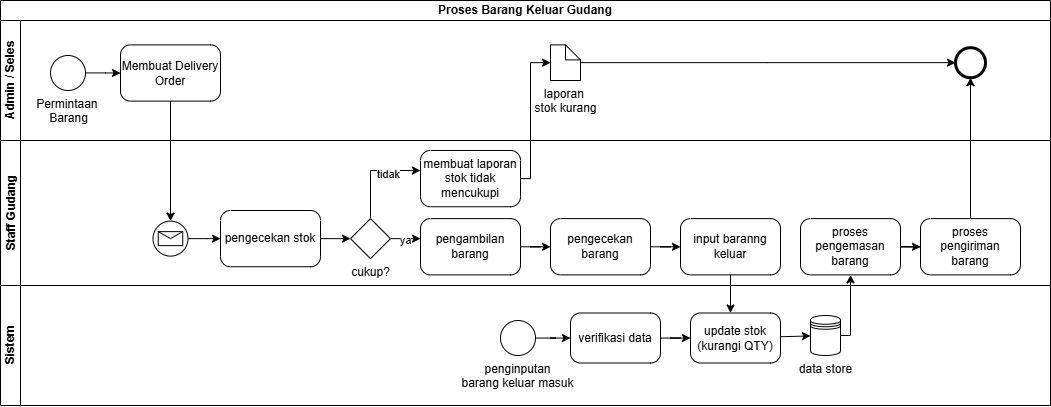

The diagram above was exported from draw.io. Its source (the exported page's mxGraphModel, read from the mxfile embedded in the PNG):
<mxGraphModel dx="1246" dy="1776" grid="1" gridSize="10" guides="1" tooltips="1" connect="1" arrows="1" fold="1" page="1" pageScale="1" pageWidth="850" pageHeight="1100" math="0" shadow="0">
  <root>
    <mxCell id="0" />
    <mxCell id="1" parent="0" />
    <mxCell id="2" value="Proses Barang Keluar Gudang" style="swimlane;html=1;childLayout=stackLayout;resizeParent=1;resizeParentMax=0;horizontal=1;startSize=20;horizontalStack=0;whiteSpace=wrap;" vertex="1" parent="1">
      <mxGeometry x="100" y="370" width="1050" height="405" as="geometry" />
    </mxCell>
    <mxCell id="3" value="Admin / Seles" style="swimlane;html=1;startSize=20;horizontal=0;" vertex="1" parent="2">
      <mxGeometry y="20" width="1050" height="120" as="geometry" />
    </mxCell>
    <mxCell id="4" style="edgeStyle=orthogonalEdgeStyle;rounded=0;orthogonalLoop=1;jettySize=auto;html=1;" edge="1" parent="3" source="5" target="6">
      <mxGeometry relative="1" as="geometry" />
    </mxCell>
    <mxCell id="5" value="Permintaan&amp;nbsp;&lt;div&gt;Barang&lt;/div&gt;" style="points=[[0.145,0.145,0],[0.5,0,0],[0.855,0.145,0],[1,0.5,0],[0.855,0.855,0],[0.5,1,0],[0.145,0.855,0],[0,0.5,0]];shape=mxgraph.bpmn.event;html=1;verticalLabelPosition=bottom;labelBackgroundColor=#ffffff;verticalAlign=top;align=center;perimeter=ellipsePerimeter;outlineConnect=0;aspect=fixed;outline=standard;symbol=general;" vertex="1" parent="3">
      <mxGeometry x="50" y="35" width="35" height="35" as="geometry" />
    </mxCell>
    <mxCell id="6" value="Membuat Delivery Order" style="points=[[0.25,0,0],[0.5,0,0],[0.75,0,0],[1,0.25,0],[1,0.5,0],[1,0.75,0],[0.75,1,0],[0.5,1,0],[0.25,1,0],[0,0.75,0],[0,0.5,0],[0,0.25,0]];shape=mxgraph.bpmn.task2;whiteSpace=wrap;rectStyle=rounded;size=10;html=1;container=1;expand=0;collapsible=0;taskMarker=abstract;" vertex="1" parent="3">
      <mxGeometry x="120" y="24.38" width="100" height="56.25" as="geometry" />
    </mxCell>
    <mxCell id="7" value="laporan&amp;nbsp;&lt;div&gt;stok kurang&lt;/div&gt;" style="shape=mxgraph.bpmn.data2;labelPosition=center;verticalLabelPosition=bottom;align=center;verticalAlign=top;size=15;html=1;" vertex="1" parent="3">
      <mxGeometry x="550" y="24.38" width="30" height="35.62" as="geometry" />
    </mxCell>
    <mxCell id="8" value="" style="points=[[0.145,0.145,0],[0.5,0,0],[0.855,0.145,0],[1,0.5,0],[0.855,0.855,0],[0.5,1,0],[0.145,0.855,0],[0,0.5,0]];shape=mxgraph.bpmn.event;html=1;verticalLabelPosition=bottom;labelBackgroundColor=#ffffff;verticalAlign=top;align=center;perimeter=ellipsePerimeter;outlineConnect=0;aspect=fixed;outline=end;symbol=terminate2;" vertex="1" parent="3">
      <mxGeometry x="955" y="27.189999999999998" width="30" height="30" as="geometry" />
    </mxCell>
    <mxCell id="9" style="edgeStyle=orthogonalEdgeStyle;rounded=0;orthogonalLoop=1;jettySize=auto;html=1;" edge="1" parent="3" source="7" target="8">
      <mxGeometry relative="1" as="geometry">
        <mxPoint x="940" y="60" as="targetPoint" />
      </mxGeometry>
    </mxCell>
    <mxCell id="10" value="Staff Gudang" style="swimlane;html=1;startSize=20;horizontal=0;" vertex="1" parent="2">
      <mxGeometry y="140" width="1050" height="145" as="geometry" />
    </mxCell>
    <mxCell id="11" style="edgeStyle=orthogonalEdgeStyle;rounded=0;orthogonalLoop=1;jettySize=auto;html=1;" edge="1" parent="10" source="12" target="14">
      <mxGeometry relative="1" as="geometry" />
    </mxCell>
    <mxCell id="12" value="" style="points=[[0.145,0.145,0],[0.5,0,0],[0.855,0.145,0],[1,0.5,0],[0.855,0.855,0],[0.5,1,0],[0.145,0.855,0],[0,0.5,0]];shape=mxgraph.bpmn.event;html=1;verticalLabelPosition=bottom;labelBackgroundColor=#ffffff;verticalAlign=top;align=center;perimeter=ellipsePerimeter;outlineConnect=0;aspect=fixed;outline=standard;symbol=message;" vertex="1" parent="10">
      <mxGeometry x="152.5" y="80.62" width="35" height="35" as="geometry" />
    </mxCell>
    <mxCell id="13" style="edgeStyle=orthogonalEdgeStyle;rounded=0;orthogonalLoop=1;jettySize=auto;html=1;" edge="1" parent="10" source="14" target="19">
      <mxGeometry relative="1" as="geometry" />
    </mxCell>
    <mxCell id="14" value="pengecekan stok" style="points=[[0.25,0,0],[0.5,0,0],[0.75,0,0],[1,0.25,0],[1,0.5,0],[1,0.75,0],[0.75,1,0],[0.5,1,0],[0.25,1,0],[0,0.75,0],[0,0.5,0],[0,0.25,0]];shape=mxgraph.bpmn.task2;whiteSpace=wrap;rectStyle=rounded;size=10;html=1;container=1;expand=0;collapsible=0;taskMarker=abstract;" vertex="1" parent="10">
      <mxGeometry x="220" y="70" width="100" height="56.25" as="geometry" />
    </mxCell>
    <mxCell id="15" style="edgeStyle=orthogonalEdgeStyle;rounded=0;orthogonalLoop=1;jettySize=auto;html=1;" edge="1" parent="10" source="19" target="21">
      <mxGeometry relative="1" as="geometry">
        <mxPoint x="420" y="98.18999999999981" as="targetPoint" />
        <Array as="points">
          <mxPoint x="410" y="97.99" />
          <mxPoint x="410" y="97.99" />
        </Array>
      </mxGeometry>
    </mxCell>
    <mxCell id="16" value="ya" style="edgeLabel;html=1;align=center;verticalAlign=middle;resizable=0;points=[];" vertex="1" connectable="0" parent="15">
      <mxGeometry x="-0.066" y="-1" relative="1" as="geometry">
        <mxPoint as="offset" />
      </mxGeometry>
    </mxCell>
    <mxCell id="17" style="edgeStyle=orthogonalEdgeStyle;rounded=0;orthogonalLoop=1;jettySize=auto;html=1;" edge="1" parent="10" source="19" target="25">
      <mxGeometry relative="1" as="geometry">
        <mxPoint x="370" y="30" as="targetPoint" />
        <Array as="points">
          <mxPoint x="370" y="30" />
        </Array>
      </mxGeometry>
    </mxCell>
    <mxCell id="18" value="tidak" style="edgeLabel;html=1;align=center;verticalAlign=middle;resizable=0;points=[];" vertex="1" connectable="0" parent="17">
      <mxGeometry x="0.3274" y="-3" relative="1" as="geometry">
        <mxPoint as="offset" />
      </mxGeometry>
    </mxCell>
    <mxCell id="19" value="cukup?" style="points=[[0.25,0.25,0],[0.5,0,0],[0.75,0.25,0],[1,0.5,0],[0.75,0.75,0],[0.5,1,0],[0.25,0.75,0],[0,0.5,0]];shape=mxgraph.bpmn.gateway2;html=1;verticalLabelPosition=bottom;labelBackgroundColor=#ffffff;verticalAlign=top;align=center;perimeter=rhombusPerimeter;outlineConnect=0;outline=none;symbol=none;" vertex="1" parent="10">
      <mxGeometry x="350" y="78.11999999999999" width="40" height="40" as="geometry" />
    </mxCell>
    <mxCell id="20" style="edgeStyle=orthogonalEdgeStyle;rounded=0;orthogonalLoop=1;jettySize=auto;html=1;" edge="1" parent="10" source="21" target="23">
      <mxGeometry relative="1" as="geometry" />
    </mxCell>
    <mxCell id="21" value="pengambilan barang" style="points=[[0.25,0,0],[0.5,0,0],[0.75,0,0],[1,0.25,0],[1,0.5,0],[1,0.75,0],[0.75,1,0],[0.5,1,0],[0.25,1,0],[0,0.75,0],[0,0.5,0],[0,0.25,0]];shape=mxgraph.bpmn.task2;whiteSpace=wrap;rectStyle=rounded;size=10;html=1;container=1;expand=0;collapsible=0;taskMarker=abstract;" vertex="1" parent="10">
      <mxGeometry x="420" y="78.12" width="100" height="56.25" as="geometry" />
    </mxCell>
    <mxCell id="22" style="edgeStyle=orthogonalEdgeStyle;rounded=0;orthogonalLoop=1;jettySize=auto;html=1;" edge="1" parent="10" source="23" target="24">
      <mxGeometry relative="1" as="geometry" />
    </mxCell>
    <mxCell id="23" value="pengecekan barang" style="points=[[0.25,0,0],[0.5,0,0],[0.75,0,0],[1,0.25,0],[1,0.5,0],[1,0.75,0],[0.75,1,0],[0.5,1,0],[0.25,1,0],[0,0.75,0],[0,0.5,0],[0,0.25,0]];shape=mxgraph.bpmn.task2;whiteSpace=wrap;rectStyle=rounded;size=10;html=1;container=1;expand=0;collapsible=0;taskMarker=abstract;" vertex="1" parent="10">
      <mxGeometry x="550" y="78.12" width="100" height="56.25" as="geometry" />
    </mxCell>
    <mxCell id="24" value="input baranng keluar" style="points=[[0.25,0,0],[0.5,0,0],[0.75,0,0],[1,0.25,0],[1,0.5,0],[1,0.75,0],[0.75,1,0],[0.5,1,0],[0.25,1,0],[0,0.75,0],[0,0.5,0],[0,0.25,0]];shape=mxgraph.bpmn.task2;whiteSpace=wrap;rectStyle=rounded;size=10;html=1;container=1;expand=0;collapsible=0;taskMarker=abstract;" vertex="1" parent="10">
      <mxGeometry x="680" y="78.11999999999999" width="100" height="56.25" as="geometry" />
    </mxCell>
    <mxCell id="25" value="membuat laporan stok tidak mencukupi" style="points=[[0.25,0,0],[0.5,0,0],[0.75,0,0],[1,0.25,0],[1,0.5,0],[1,0.75,0],[0.75,1,0],[0.5,1,0],[0.25,1,0],[0,0.75,0],[0,0.5,0],[0,0.25,0]];shape=mxgraph.bpmn.task2;whiteSpace=wrap;rectStyle=rounded;size=10;html=1;container=1;expand=0;collapsible=0;taskMarker=abstract;" vertex="1" parent="10">
      <mxGeometry x="420" y="10" width="100" height="56.25" as="geometry" />
    </mxCell>
    <mxCell id="26" style="edgeStyle=orthogonalEdgeStyle;rounded=0;orthogonalLoop=1;jettySize=auto;html=1;" edge="1" parent="10" source="27" target="28">
      <mxGeometry relative="1" as="geometry" />
    </mxCell>
    <mxCell id="27" value="proses pengemasan barang" style="points=[[0.25,0,0],[0.5,0,0],[0.75,0,0],[1,0.25,0],[1,0.5,0],[1,0.75,0],[0.75,1,0],[0.5,1,0],[0.25,1,0],[0,0.75,0],[0,0.5,0],[0,0.25,0]];shape=mxgraph.bpmn.task2;whiteSpace=wrap;rectStyle=rounded;size=10;html=1;container=1;expand=0;collapsible=0;taskMarker=abstract;" vertex="1" parent="10">
      <mxGeometry x="800" y="78.12" width="100" height="56.25" as="geometry" />
    </mxCell>
    <mxCell id="28" value="proses pengiriman barang" style="points=[[0.25,0,0],[0.5,0,0],[0.75,0,0],[1,0.25,0],[1,0.5,0],[1,0.75,0],[0.75,1,0],[0.5,1,0],[0.25,1,0],[0,0.75,0],[0,0.5,0],[0,0.25,0]];shape=mxgraph.bpmn.task2;whiteSpace=wrap;rectStyle=rounded;size=10;html=1;container=1;expand=0;collapsible=0;taskMarker=abstract;" vertex="1" parent="10">
      <mxGeometry x="920" y="78.12" width="100" height="56.25" as="geometry" />
    </mxCell>
    <mxCell id="29" value="Sistem" style="swimlane;html=1;startSize=20;horizontal=0;" vertex="1" parent="2">
      <mxGeometry y="285" width="1050" height="120" as="geometry" />
    </mxCell>
    <mxCell id="30" style="rounded=0;orthogonalLoop=1;jettySize=auto;html=1;startArrow=classic;startFill=1;endArrow=none;endFill=0;" edge="1" parent="29" source="31" target="32">
      <mxGeometry relative="1" as="geometry" />
    </mxCell>
    <mxCell id="31" value="data store" style="shape=datastore;html=1;labelPosition=center;verticalLabelPosition=bottom;align=center;verticalAlign=top;" vertex="1" parent="29">
      <mxGeometry x="810" y="30" width="30" height="40" as="geometry" />
    </mxCell>
    <mxCell id="32" value="update stok (kurangi QTY)" style="points=[[0.25,0,0],[0.5,0,0],[0.75,0,0],[1,0.25,0],[1,0.5,0],[1,0.75,0],[0.75,1,0],[0.5,1,0],[0.25,1,0],[0,0.75,0],[0,0.5,0],[0,0.25,0]];shape=mxgraph.bpmn.task2;whiteSpace=wrap;rectStyle=rounded;size=10;html=1;container=1;expand=0;collapsible=0;taskMarker=abstract;" vertex="1" parent="29">
      <mxGeometry x="690" y="27.5" width="90" height="50" as="geometry" />
    </mxCell>
    <mxCell id="33" style="edgeStyle=orthogonalEdgeStyle;rounded=0;orthogonalLoop=1;jettySize=auto;html=1;" edge="1" parent="29" source="34" target="36">
      <mxGeometry relative="1" as="geometry" />
    </mxCell>
    <mxCell id="34" value="penginputan&lt;div&gt;barang keluar masuk&lt;/div&gt;" style="points=[[0.145,0.145,0],[0.5,0,0],[0.855,0.145,0],[1,0.5,0],[0.855,0.855,0],[0.5,1,0],[0.145,0.855,0],[0,0.5,0]];shape=mxgraph.bpmn.event;html=1;verticalLabelPosition=bottom;labelBackgroundColor=#ffffff;verticalAlign=top;align=center;perimeter=ellipsePerimeter;outlineConnect=0;aspect=fixed;outline=standard;symbol=general;" vertex="1" parent="29">
      <mxGeometry x="500" y="35" width="35" height="35" as="geometry" />
    </mxCell>
    <mxCell id="35" style="edgeStyle=orthogonalEdgeStyle;rounded=0;orthogonalLoop=1;jettySize=auto;html=1;" edge="1" parent="29" source="36" target="32">
      <mxGeometry relative="1" as="geometry" />
    </mxCell>
    <mxCell id="36" value="verifikasi data" style="points=[[0.25,0,0],[0.5,0,0],[0.75,0,0],[1,0.25,0],[1,0.5,0],[1,0.75,0],[0.75,1,0],[0.5,1,0],[0.25,1,0],[0,0.75,0],[0,0.5,0],[0,0.25,0]];shape=mxgraph.bpmn.task2;whiteSpace=wrap;rectStyle=rounded;size=10;html=1;container=1;expand=0;collapsible=0;taskMarker=abstract;" vertex="1" parent="29">
      <mxGeometry x="570" y="27.5" width="90" height="50" as="geometry" />
    </mxCell>
    <mxCell id="37" style="edgeStyle=orthogonalEdgeStyle;rounded=0;orthogonalLoop=1;jettySize=auto;html=1;" edge="1" parent="2" source="6" target="12">
      <mxGeometry relative="1" as="geometry" />
    </mxCell>
    <mxCell id="38" style="edgeStyle=orthogonalEdgeStyle;rounded=0;orthogonalLoop=1;jettySize=auto;html=1;" edge="1" parent="2" source="24" target="32">
      <mxGeometry relative="1" as="geometry">
        <Array as="points">
          <mxPoint x="730" y="330" />
          <mxPoint x="730" y="330" />
        </Array>
      </mxGeometry>
    </mxCell>
    <mxCell id="39" style="edgeStyle=orthogonalEdgeStyle;rounded=0;orthogonalLoop=1;jettySize=auto;html=1;entryX=0;entryY=0.5;entryDx=0;entryDy=0;entryPerimeter=0;" edge="1" parent="2" source="25" target="7">
      <mxGeometry relative="1" as="geometry">
        <Array as="points">
          <mxPoint x="530" y="178" />
          <mxPoint x="530" y="62" />
        </Array>
      </mxGeometry>
    </mxCell>
    <mxCell id="40" style="edgeStyle=orthogonalEdgeStyle;rounded=0;orthogonalLoop=1;jettySize=auto;html=1;" edge="1" parent="2" source="31" target="27">
      <mxGeometry relative="1" as="geometry">
        <Array as="points">
          <mxPoint x="850" y="335" />
        </Array>
      </mxGeometry>
    </mxCell>
    <mxCell id="41" style="edgeStyle=orthogonalEdgeStyle;rounded=0;orthogonalLoop=1;jettySize=auto;html=1;" edge="1" parent="2" source="28" target="8">
      <mxGeometry relative="1" as="geometry" />
    </mxCell>
  </root>
</mxGraphModel>